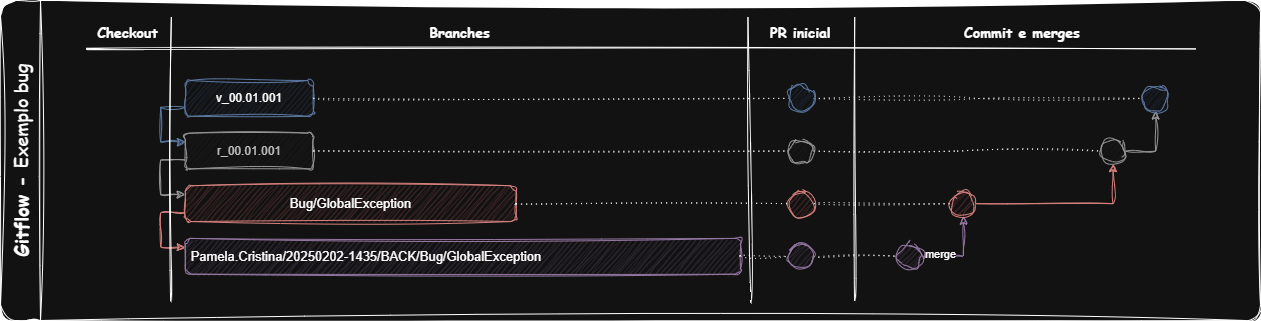

The diagram above was exported from draw.io. Its source (the exported page's mxGraphModel, read from the mxfile embedded in the PNG):
<mxGraphModel dx="1420" dy="1982" grid="1" gridSize="10" guides="1" tooltips="1" connect="1" arrows="1" fold="1" page="1" pageScale="1" pageWidth="827" pageHeight="1169" math="0" shadow="0">
  <root>
    <mxCell id="0" />
    <mxCell id="1" parent="0" />
    <mxCell id="2" value="" style="group" vertex="1" connectable="0" parent="1">
      <mxGeometry x="80" y="-80" width="1260" height="320" as="geometry" />
    </mxCell>
    <mxCell id="3" value="&lt;font face=&quot;Comic Sans MS&quot; style=&quot;font-size: 18px;&quot;&gt;Gitflow - &lt;span style=&quot;font-weight: normal;&quot;&gt;Exemplo bug&lt;/span&gt;&lt;/font&gt;" style="swimlane;horizontal=0;whiteSpace=wrap;html=1;rounded=1;glass=0;shadow=0;gradientColor=none;swimlaneFillColor=#FFFFFF;container=0;sketch=1;curveFitting=1;jiggle=2;startSize=40;arcSize=13;" vertex="1" parent="2">
      <mxGeometry width="1260" height="320" as="geometry" />
    </mxCell>
    <mxCell id="4" style="edgeStyle=orthogonalEdgeStyle;rounded=0;orthogonalLoop=1;jettySize=auto;html=1;entryX=0;entryY=0.25;entryDx=0;entryDy=0;exitX=0;exitY=0.75;exitDx=0;exitDy=0;fillColor=#dae8fc;strokeColor=#6c8ebf;sketch=1;curveFitting=1;jiggle=2;" edge="1" parent="2" source="5" target="7">
      <mxGeometry relative="1" as="geometry">
        <Array as="points">
          <mxPoint x="160.16949152542372" y="107.36842105263156" />
          <mxPoint x="160.16949152542372" y="142.10526315789474" />
        </Array>
      </mxGeometry>
    </mxCell>
    <mxCell id="5" value="v_00.01.001" style="rounded=1;whiteSpace=wrap;html=1;fillColor=#dae8fc;strokeColor=#6c8ebf;align=center;container=0;sketch=1;curveFitting=1;jiggle=2;" vertex="1" parent="2">
      <mxGeometry x="184.72881355932202" y="80" width="128.135593220339" height="35.78947368421053" as="geometry" />
    </mxCell>
    <mxCell id="6" style="edgeStyle=orthogonalEdgeStyle;rounded=0;orthogonalLoop=1;jettySize=auto;html=1;entryX=0;entryY=0.25;entryDx=0;entryDy=0;exitX=0;exitY=0.75;exitDx=0;exitDy=0;fillColor=#f5f5f5;strokeColor=#666666;sketch=1;curveFitting=1;jiggle=2;" edge="1" parent="2" source="7" target="9">
      <mxGeometry relative="1" as="geometry">
        <Array as="points">
          <mxPoint x="160.16949152542372" y="158.9473684210526" />
          <mxPoint x="160.16949152542372" y="194.73684210526312" />
        </Array>
      </mxGeometry>
    </mxCell>
    <mxCell id="7" value="r_00.01.001" style="rounded=1;whiteSpace=wrap;html=1;fillColor=#f5f5f5;strokeColor=#666666;fontColor=#333333;align=center;container=0;sketch=1;curveFitting=1;jiggle=2;" vertex="1" parent="2">
      <mxGeometry x="184.72881355932202" y="132.63157894736844" width="128.135593220339" height="35.78947368421053" as="geometry" />
    </mxCell>
    <mxCell id="8" style="edgeStyle=orthogonalEdgeStyle;rounded=0;orthogonalLoop=1;jettySize=auto;html=1;entryX=0;entryY=0.25;entryDx=0;entryDy=0;exitX=0;exitY=0.75;exitDx=0;exitDy=0;fillColor=#f8cecc;strokeColor=#b85450;sketch=1;curveFitting=1;jiggle=2;" edge="1" parent="2" source="9" target="10">
      <mxGeometry relative="1" as="geometry">
        <Array as="points">
          <mxPoint x="160.16949152542372" y="212.63157894736844" />
          <mxPoint x="160.16949152542372" y="247.36842105263156" />
        </Array>
      </mxGeometry>
    </mxCell>
    <mxCell id="9" value="&lt;span style=&quot;font-family: Helvetica, Arial, freesans, sans-serif; font-size: 13px;&quot;&gt;&lt;font style=&quot;color: light-dark(rgb(188, 190, 196), rgb(255, 255, 255));&quot;&gt;Bug/GlobalException&lt;/font&gt;&lt;/span&gt;" style="rounded=1;whiteSpace=wrap;html=1;fillColor=#f8cecc;strokeColor=#b85450;align=center;container=0;sketch=1;curveFitting=1;jiggle=2;" vertex="1" parent="2">
      <mxGeometry x="184.72881355932202" y="185.26315789473682" width="331.0169491525424" height="35.78947368421053" as="geometry" />
    </mxCell>
    <mxCell id="10" value="&lt;span style=&quot;font-family: Helvetica, Arial, freesans, sans-serif; font-size: 13px;&quot;&gt;&lt;font style=&quot;color: light-dark(rgb(188, 190, 196), rgb(255, 255, 255));&quot;&gt;&amp;nbsp;&lt;/font&gt;&lt;/span&gt;&lt;span style=&quot;font-family: Helvetica, Arial, freesans, sans-serif; font-size: 13px;&quot;&gt;Pamela.Cristina/&lt;/span&gt;&lt;span style=&quot;font-family: Helvetica, Arial, freesans, sans-serif; font-size: 13px;&quot;&gt;20250202-1435&lt;/span&gt;&lt;span style=&quot;font-family: Helvetica, Arial, freesans, sans-serif; font-size: 13px;&quot;&gt;/&lt;/span&gt;&lt;span style=&quot;font-family: Helvetica, Arial, freesans, sans-serif; font-size: 13px;&quot;&gt;BACK/&lt;/span&gt;&lt;span style=&quot;font-family: Helvetica, Arial, freesans, sans-serif; font-size: 13px;&quot;&gt;&lt;font style=&quot;color: light-dark(rgb(188, 190, 196), rgb(255, 255, 255));&quot;&gt;Bug/GlobalException&lt;/font&gt;&lt;/span&gt;" style="rounded=1;whiteSpace=wrap;html=1;fillColor=#e1d5e7;strokeColor=#9673a6;align=left;container=0;sketch=1;curveFitting=1;jiggle=2;" vertex="1" parent="2">
      <mxGeometry x="184.72881355932202" y="237.89473684210526" width="555.2542372881356" height="35.78947368421053" as="geometry" />
    </mxCell>
    <mxCell id="11" value="" style="endArrow=none;html=1;strokeWidth=1;rounded=0;fontSize=12;startSize=8;endSize=8;curved=1;entryX=1;entryY=0;entryDx=0;entryDy=0;sketch=1;curveFitting=1;jiggle=2;" edge="1" parent="2" target="27">
      <mxGeometry width="50" height="50" relative="1" as="geometry">
        <mxPoint x="750" y="300" as="sourcePoint" />
        <mxPoint x="747.457627118644" y="27.36842105263156" as="targetPoint" />
      </mxGeometry>
    </mxCell>
    <mxCell id="12" style="edgeStyle=none;curved=1;rounded=0;orthogonalLoop=1;jettySize=auto;html=1;entryX=0;entryY=0.5;entryDx=0;entryDy=0;fontSize=12;startSize=8;endSize=8;endArrow=none;startFill=0;dashed=1;dashPattern=1 4;sketch=1;curveFitting=1;jiggle=2;" edge="1" parent="2" source="13" target="32">
      <mxGeometry relative="1" as="geometry" />
    </mxCell>
    <mxCell id="13" value="" style="ellipse;whiteSpace=wrap;html=1;aspect=fixed;fillColor=#e1d5e7;strokeColor=#9673a6;container=0;sketch=1;curveFitting=1;jiggle=2;" vertex="1" parent="2">
      <mxGeometry x="788.0338983050847" y="243.15789473684208" width="25.263157894736842" height="25.263157894736842" as="geometry" />
    </mxCell>
    <mxCell id="14" style="edgeStyle=none;curved=1;rounded=0;orthogonalLoop=1;jettySize=auto;html=1;entryX=0;entryY=0.5;entryDx=0;entryDy=0;fontSize=12;startSize=8;endSize=8;endArrow=none;startFill=0;dashed=1;dashPattern=1 4;sketch=1;curveFitting=1;jiggle=2;" edge="1" parent="2" source="15" target="33">
      <mxGeometry relative="1" as="geometry" />
    </mxCell>
    <mxCell id="15" value="" style="ellipse;whiteSpace=wrap;html=1;aspect=fixed;fillColor=#f8cecc;strokeColor=#b85450;container=0;sketch=1;curveFitting=1;jiggle=2;" vertex="1" parent="2">
      <mxGeometry x="788.0338983050847" y="190.52631578947364" width="25.263157894736842" height="25.263157894736842" as="geometry" />
    </mxCell>
    <mxCell id="16" style="edgeStyle=orthogonalEdgeStyle;rounded=0;orthogonalLoop=1;jettySize=auto;html=1;entryX=0;entryY=0.5;entryDx=0;entryDy=0;endArrow=none;startFill=0;dashed=1;dashPattern=1 4;sketch=1;curveFitting=1;jiggle=2;" edge="1" parent="2" source="17" target="37">
      <mxGeometry relative="1" as="geometry" />
    </mxCell>
    <mxCell id="17" value="" style="ellipse;whiteSpace=wrap;html=1;aspect=fixed;fillColor=#f5f5f5;fontColor=#333333;strokeColor=#666666;container=0;sketch=1;curveFitting=1;jiggle=2;" vertex="1" parent="2">
      <mxGeometry x="788.0338983050847" y="137.89473684210526" width="25.263157894736842" height="25.263157894736842" as="geometry" />
    </mxCell>
    <mxCell id="18" style="edgeStyle=orthogonalEdgeStyle;rounded=0;orthogonalLoop=1;jettySize=auto;html=1;entryX=0;entryY=0.5;entryDx=0;entryDy=0;endArrow=none;startFill=0;dashed=1;dashPattern=1 4;sketch=1;curveFitting=1;jiggle=2;" edge="1" parent="2" source="19" target="38">
      <mxGeometry relative="1" as="geometry" />
    </mxCell>
    <mxCell id="19" value="" style="ellipse;whiteSpace=wrap;html=1;aspect=fixed;fillColor=#dae8fc;strokeColor=#6c8ebf;container=0;sketch=1;curveFitting=1;jiggle=2;" vertex="1" parent="2">
      <mxGeometry x="788.0338983050847" y="85.26315789473682" width="25.263157894736842" height="25.263157894736842" as="geometry" />
    </mxCell>
    <mxCell id="20" style="edgeStyle=none;curved=1;rounded=0;orthogonalLoop=1;jettySize=auto;html=1;entryX=0;entryY=0.5;entryDx=0;entryDy=0;fontSize=12;startSize=8;endSize=8;endArrow=none;startFill=0;dashed=1;dashPattern=1 4;strokeWidth=1;sketch=1;curveFitting=1;jiggle=2;" edge="1" parent="2" source="5" target="19">
      <mxGeometry relative="1" as="geometry" />
    </mxCell>
    <mxCell id="21" value="" style="endArrow=none;dashed=1;html=1;dashPattern=1 4;strokeWidth=1;rounded=0;fontSize=12;startSize=8;endSize=8;curved=1;exitX=1;exitY=0.5;exitDx=0;exitDy=0;entryX=0;entryY=0.5;entryDx=0;entryDy=0;sketch=1;curveFitting=1;jiggle=2;" edge="1" parent="2" source="7" target="17">
      <mxGeometry width="50" height="50" relative="1" as="geometry">
        <mxPoint x="640.6779661016949" y="185.26315789473682" as="sourcePoint" />
        <mxPoint x="694.0677966101694" y="132.63157894736844" as="targetPoint" />
      </mxGeometry>
    </mxCell>
    <mxCell id="22" style="edgeStyle=none;curved=1;rounded=0;orthogonalLoop=1;jettySize=auto;html=1;exitX=1;exitY=0.5;exitDx=0;exitDy=0;entryX=0;entryY=0.5;entryDx=0;entryDy=0;fontSize=12;startSize=8;endSize=8;endArrow=none;startFill=0;dashed=1;dashPattern=1 4;strokeWidth=1;sketch=1;curveFitting=1;jiggle=2;" edge="1" parent="2" source="9" target="15">
      <mxGeometry relative="1" as="geometry" />
    </mxCell>
    <mxCell id="23" style="edgeStyle=none;curved=1;rounded=0;orthogonalLoop=1;jettySize=auto;html=1;exitX=1;exitY=0.5;exitDx=0;exitDy=0;entryX=0;entryY=0.5;entryDx=0;entryDy=0;fontSize=12;startSize=8;endSize=8;endArrow=none;startFill=0;dashed=1;dashPattern=1 4;strokeWidth=1;sketch=1;curveFitting=1;jiggle=2;" edge="1" parent="2" source="10" target="13">
      <mxGeometry relative="1" as="geometry" />
    </mxCell>
    <mxCell id="24" value="" style="endArrow=none;html=1;rounded=0;fontSize=12;startSize=8;endSize=8;curved=1;sketch=1;curveFitting=1;jiggle=2;" edge="1" parent="2">
      <mxGeometry width="50" height="50" relative="1" as="geometry">
        <mxPoint x="85.42372881355931" y="48.42105263157896" as="sourcePoint" />
        <mxPoint x="1195.9322033898306" y="48.42105263157896" as="targetPoint" />
      </mxGeometry>
    </mxCell>
    <mxCell id="25" value="" style="endArrow=none;html=1;rounded=0;fontSize=12;startSize=8;endSize=8;curved=1;sketch=1;curveFitting=1;jiggle=2;" edge="1" parent="2">
      <mxGeometry width="50" height="50" relative="1" as="geometry">
        <mxPoint x="170" y="300" as="sourcePoint" />
        <mxPoint x="170.84745762711862" y="16.84210526315792" as="targetPoint" />
      </mxGeometry>
    </mxCell>
    <mxCell id="26" value="Checkout" style="text;html=1;align=center;verticalAlign=middle;whiteSpace=wrap;rounded=0;container=0;fontSize=14;fontStyle=1;fontFamily=Comic Sans MS;" vertex="1" parent="2">
      <mxGeometry x="85.42372881355931" y="16.84210526315792" width="85.42372881355932" height="31.57894736842105" as="geometry" />
    </mxCell>
    <mxCell id="27" value="Branches" style="text;html=1;align=center;verticalAlign=middle;whiteSpace=wrap;rounded=0;container=0;fontSize=14;fontStyle=1;fontFamily=Comic Sans MS;" vertex="1" parent="2">
      <mxGeometry x="170.84745762711862" y="16.84210526315792" width="576.6101694915254" height="31.57894736842105" as="geometry" />
    </mxCell>
    <mxCell id="28" value="PR inicial" style="text;html=1;align=center;verticalAlign=middle;whiteSpace=wrap;rounded=0;container=0;fontSize=14;fontStyle=1;fontFamily=Comic Sans MS;" vertex="1" parent="2">
      <mxGeometry x="747.457627118644" y="16.84210526315792" width="106.77966101694916" height="31.57894736842105" as="geometry" />
    </mxCell>
    <mxCell id="29" value="" style="endArrow=none;html=1;strokeWidth=1;rounded=0;fontSize=12;startSize=8;endSize=8;curved=1;entryX=1;entryY=0;entryDx=0;entryDy=0;sketch=1;curveFitting=1;jiggle=2;" edge="1" parent="2">
      <mxGeometry width="50" height="50" relative="1" as="geometry">
        <mxPoint x="854" y="300" as="sourcePoint" />
        <mxPoint x="854.2372881355932" y="16.84210526315792" as="targetPoint" />
      </mxGeometry>
    </mxCell>
    <mxCell id="30" style="edgeStyle=orthogonalEdgeStyle;rounded=0;orthogonalLoop=1;jettySize=auto;html=1;entryX=0.5;entryY=1;entryDx=0;entryDy=0;endArrow=classic;startFill=0;fillColor=#e1d5e7;strokeColor=#9673a6;endFill=1;sketch=1;curveFitting=1;jiggle=2;" edge="1" parent="2" source="32" target="33">
      <mxGeometry relative="1" as="geometry" />
    </mxCell>
    <mxCell id="31" value="merge" style="edgeLabel;html=1;align=center;verticalAlign=middle;resizable=0;points=[];container=0;" vertex="1" connectable="0" parent="30">
      <mxGeometry x="-0.4696" y="-1" relative="1" as="geometry">
        <mxPoint x="-4" y="-3" as="offset" />
      </mxGeometry>
    </mxCell>
    <mxCell id="32" value="" style="ellipse;whiteSpace=wrap;html=1;aspect=fixed;fillColor=#e1d5e7;strokeColor=#9673a6;container=0;sketch=1;curveFitting=1;jiggle=2;" vertex="1" parent="2">
      <mxGeometry x="896.9491525423728" y="243.15789473684208" width="25.263157894736842" height="25.263157894736842" as="geometry" />
    </mxCell>
    <mxCell id="33" value="" style="ellipse;whiteSpace=wrap;html=1;aspect=fixed;fillColor=#f8cecc;strokeColor=#b85450;container=0;sketch=1;curveFitting=1;jiggle=2;" vertex="1" parent="2">
      <mxGeometry x="950.3389830508474" y="190.52631578947364" width="25.263157894736842" height="25.263157894736842" as="geometry" />
    </mxCell>
    <mxCell id="34" value="Commit e merges" style="text;html=1;align=center;verticalAlign=middle;whiteSpace=wrap;rounded=0;container=0;fontSize=14;fontStyle=1;fontFamily=Comic Sans MS;" vertex="1" parent="2">
      <mxGeometry x="854.24" y="16.839999999999975" width="335.76" height="31.58" as="geometry" />
    </mxCell>
    <mxCell id="35" style="edgeStyle=orthogonalEdgeStyle;rounded=0;orthogonalLoop=1;jettySize=auto;html=1;entryX=0.5;entryY=1;entryDx=0;entryDy=0;fillColor=#f8cecc;strokeColor=#b85450;sketch=1;curveFitting=1;jiggle=2;exitX=1;exitY=0.5;exitDx=0;exitDy=0;" edge="1" parent="2" source="33" target="37">
      <mxGeometry relative="1" as="geometry">
        <mxPoint x="1082.381772114722" y="203.13043478260897" as="sourcePoint" />
      </mxGeometry>
    </mxCell>
    <mxCell id="36" style="edgeStyle=orthogonalEdgeStyle;rounded=0;orthogonalLoop=1;jettySize=auto;html=1;entryX=0.5;entryY=1;entryDx=0;entryDy=0;fillColor=#f5f5f5;strokeColor=#666666;sketch=1;curveFitting=1;jiggle=2;" edge="1" parent="2" source="37" target="38">
      <mxGeometry relative="1" as="geometry" />
    </mxCell>
    <mxCell id="37" value="" style="ellipse;whiteSpace=wrap;html=1;aspect=fixed;fillColor=#f5f5f5;fontColor=#333333;strokeColor=#666666;container=0;sketch=1;curveFitting=1;jiggle=2;" vertex="1" parent="2">
      <mxGeometry x="1099.8305084745764" y="137.89473684210526" width="25.263157894736842" height="25.263157894736842" as="geometry" />
    </mxCell>
    <mxCell id="38" value="" style="ellipse;whiteSpace=wrap;html=1;aspect=fixed;fillColor=#dae8fc;strokeColor=#6c8ebf;container=0;sketch=1;curveFitting=1;jiggle=2;" vertex="1" parent="2">
      <mxGeometry x="1142.542372881356" y="85.26315789473682" width="25.263157894736842" height="25.263157894736842" as="geometry" />
    </mxCell>
  </root>
</mxGraphModel>